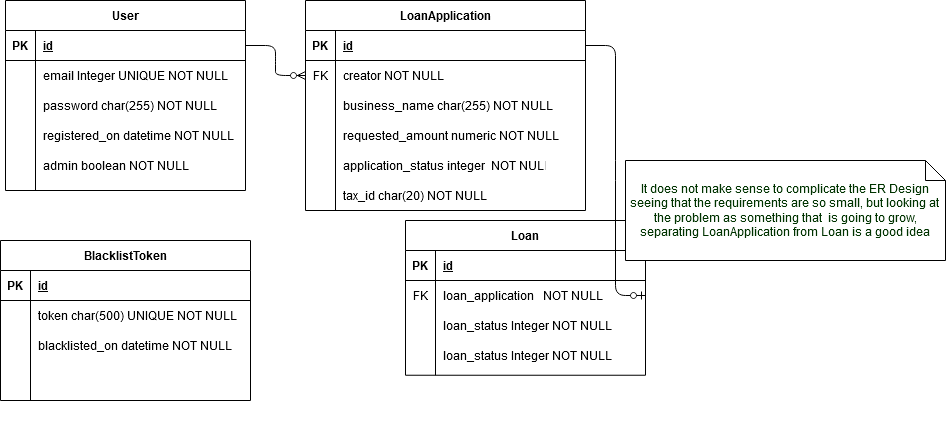

The diagram above was exported from draw.io. Its source (the exported page's mxGraphModel, read from the mxfile embedded in the PNG):
<mxGraphModel dx="868" dy="451" grid="1" gridSize="10" guides="1" tooltips="1" connect="1" arrows="1" fold="1" page="1" pageScale="1" pageWidth="850" pageHeight="1100" math="0" shadow="0">
  <root>
    <mxCell id="7u7YUbSh7VsoA6zq8C17-0" />
    <mxCell id="7u7YUbSh7VsoA6zq8C17-1" parent="7u7YUbSh7VsoA6zq8C17-0" />
    <mxCell id="rcw4VwydQpYuOIb7hx60-1" value="BlacklistToken" style="shape=table;startSize=30;container=1;collapsible=1;childLayout=tableLayout;fixedRows=1;rowLines=0;fontStyle=1;align=center;resizeLast=1;" parent="7u7YUbSh7VsoA6zq8C17-1" vertex="1">
      <mxGeometry x="35" y="280" width="250" height="160" as="geometry" />
    </mxCell>
    <mxCell id="rcw4VwydQpYuOIb7hx60-2" value="" style="shape=partialRectangle;collapsible=0;dropTarget=0;pointerEvents=0;fillColor=none;top=0;left=0;bottom=1;right=0;points=[[0,0.5],[1,0.5]];portConstraint=eastwest;" parent="rcw4VwydQpYuOIb7hx60-1" vertex="1">
      <mxGeometry y="30" width="250" height="30" as="geometry" />
    </mxCell>
    <mxCell id="rcw4VwydQpYuOIb7hx60-3" value="PK" style="shape=partialRectangle;connectable=0;fillColor=none;top=0;left=0;bottom=0;right=0;fontStyle=1;overflow=hidden;" parent="rcw4VwydQpYuOIb7hx60-2" vertex="1">
      <mxGeometry width="30" height="30" as="geometry" />
    </mxCell>
    <mxCell id="rcw4VwydQpYuOIb7hx60-4" value="id" style="shape=partialRectangle;connectable=0;fillColor=none;top=0;left=0;bottom=0;right=0;align=left;spacingLeft=6;fontStyle=5;overflow=hidden;" parent="rcw4VwydQpYuOIb7hx60-2" vertex="1">
      <mxGeometry x="30" width="220" height="30" as="geometry" />
    </mxCell>
    <mxCell id="rcw4VwydQpYuOIb7hx60-8" value="" style="shape=partialRectangle;collapsible=0;dropTarget=0;pointerEvents=0;fillColor=none;top=0;left=0;bottom=0;right=0;points=[[0,0.5],[1,0.5]];portConstraint=eastwest;" parent="rcw4VwydQpYuOIb7hx60-1" vertex="1">
      <mxGeometry y="60" width="250" height="30" as="geometry" />
    </mxCell>
    <mxCell id="rcw4VwydQpYuOIb7hx60-9" value="" style="shape=partialRectangle;connectable=0;fillColor=none;top=0;left=0;bottom=0;right=0;editable=1;overflow=hidden;" parent="rcw4VwydQpYuOIb7hx60-8" vertex="1">
      <mxGeometry width="30" height="30" as="geometry" />
    </mxCell>
    <mxCell id="rcw4VwydQpYuOIb7hx60-10" value="token char(500) UNIQUE NOT NULL" style="shape=partialRectangle;connectable=0;fillColor=none;top=0;left=0;bottom=0;right=0;align=left;spacingLeft=6;overflow=hidden;" parent="rcw4VwydQpYuOIb7hx60-8" vertex="1">
      <mxGeometry x="30" width="220" height="30" as="geometry" />
    </mxCell>
    <mxCell id="rcw4VwydQpYuOIb7hx60-11" value="" style="shape=partialRectangle;collapsible=0;dropTarget=0;pointerEvents=0;fillColor=none;top=0;left=0;bottom=0;right=0;points=[[0,0.5],[1,0.5]];portConstraint=eastwest;" parent="rcw4VwydQpYuOIb7hx60-1" vertex="1">
      <mxGeometry y="90" width="250" height="30" as="geometry" />
    </mxCell>
    <mxCell id="rcw4VwydQpYuOIb7hx60-12" value="" style="shape=partialRectangle;connectable=0;fillColor=none;top=0;left=0;bottom=0;right=0;editable=1;overflow=hidden;" parent="rcw4VwydQpYuOIb7hx60-11" vertex="1">
      <mxGeometry width="30" height="30" as="geometry" />
    </mxCell>
    <mxCell id="rcw4VwydQpYuOIb7hx60-13" value="blacklisted_on datetime NOT NULL" style="shape=partialRectangle;connectable=0;fillColor=none;top=0;left=0;bottom=0;right=0;align=left;spacingLeft=6;overflow=hidden;" parent="rcw4VwydQpYuOIb7hx60-11" vertex="1">
      <mxGeometry x="30" width="220" height="30" as="geometry" />
    </mxCell>
    <mxCell id="rcw4VwydQpYuOIb7hx60-14" value="" style="group" parent="7u7YUbSh7VsoA6zq8C17-1" vertex="1" connectable="0">
      <mxGeometry x="40" y="40" width="240" height="190" as="geometry" />
    </mxCell>
    <mxCell id="7u7YUbSh7VsoA6zq8C17-2" value="User" style="shape=table;startSize=30;container=1;collapsible=1;childLayout=tableLayout;fixedRows=1;rowLines=0;fontStyle=1;align=center;resizeLast=1;" parent="rcw4VwydQpYuOIb7hx60-14" vertex="1">
      <mxGeometry width="240" height="190" as="geometry" />
    </mxCell>
    <mxCell id="7u7YUbSh7VsoA6zq8C17-3" value="" style="shape=partialRectangle;collapsible=0;dropTarget=0;pointerEvents=0;fillColor=none;top=0;left=0;bottom=1;right=0;points=[[0,0.5],[1,0.5]];portConstraint=eastwest;" parent="7u7YUbSh7VsoA6zq8C17-2" vertex="1">
      <mxGeometry y="30" width="240" height="30" as="geometry" />
    </mxCell>
    <mxCell id="7u7YUbSh7VsoA6zq8C17-4" value="PK" style="shape=partialRectangle;connectable=0;fillColor=none;top=0;left=0;bottom=0;right=0;fontStyle=1;overflow=hidden;" parent="7u7YUbSh7VsoA6zq8C17-3" vertex="1">
      <mxGeometry width="30" height="30" as="geometry" />
    </mxCell>
    <mxCell id="7u7YUbSh7VsoA6zq8C17-5" value="id" style="shape=partialRectangle;connectable=0;fillColor=none;top=0;left=0;bottom=0;right=0;align=left;spacingLeft=6;fontStyle=5;overflow=hidden;" parent="7u7YUbSh7VsoA6zq8C17-3" vertex="1">
      <mxGeometry x="30" width="210" height="30" as="geometry" />
    </mxCell>
    <mxCell id="7u7YUbSh7VsoA6zq8C17-6" value="" style="shape=partialRectangle;collapsible=0;dropTarget=0;pointerEvents=0;fillColor=none;top=0;left=0;bottom=0;right=0;points=[[0,0.5],[1,0.5]];portConstraint=eastwest;" parent="7u7YUbSh7VsoA6zq8C17-2" vertex="1">
      <mxGeometry y="60" width="240" height="30" as="geometry" />
    </mxCell>
    <mxCell id="7u7YUbSh7VsoA6zq8C17-7" value="" style="shape=partialRectangle;connectable=0;fillColor=none;top=0;left=0;bottom=0;right=0;editable=1;overflow=hidden;" parent="7u7YUbSh7VsoA6zq8C17-6" vertex="1">
      <mxGeometry width="30" height="30" as="geometry" />
    </mxCell>
    <mxCell id="7u7YUbSh7VsoA6zq8C17-8" value="email Integer UNIQUE NOT NULL" style="shape=partialRectangle;connectable=0;fillColor=none;top=0;left=0;bottom=0;right=0;align=left;spacingLeft=6;overflow=hidden;" parent="7u7YUbSh7VsoA6zq8C17-6" vertex="1">
      <mxGeometry x="30" width="210" height="30" as="geometry" />
    </mxCell>
    <mxCell id="7u7YUbSh7VsoA6zq8C17-9" value="" style="shape=partialRectangle;collapsible=0;dropTarget=0;pointerEvents=0;fillColor=none;top=0;left=0;bottom=0;right=0;points=[[0,0.5],[1,0.5]];portConstraint=eastwest;" parent="7u7YUbSh7VsoA6zq8C17-2" vertex="1">
      <mxGeometry y="90" width="240" height="30" as="geometry" />
    </mxCell>
    <mxCell id="7u7YUbSh7VsoA6zq8C17-10" value="" style="shape=partialRectangle;connectable=0;fillColor=none;top=0;left=0;bottom=0;right=0;editable=1;overflow=hidden;" parent="7u7YUbSh7VsoA6zq8C17-9" vertex="1">
      <mxGeometry width="30" height="30" as="geometry" />
    </mxCell>
    <mxCell id="7u7YUbSh7VsoA6zq8C17-11" value="password char(255) NOT NULL" style="shape=partialRectangle;connectable=0;fillColor=none;top=0;left=0;bottom=0;right=0;align=left;spacingLeft=6;overflow=hidden;" parent="7u7YUbSh7VsoA6zq8C17-9" vertex="1">
      <mxGeometry x="30" width="210" height="30" as="geometry" />
    </mxCell>
    <mxCell id="7u7YUbSh7VsoA6zq8C17-12" value="" style="shape=partialRectangle;collapsible=0;dropTarget=0;pointerEvents=0;fillColor=none;top=0;left=0;bottom=0;right=0;points=[[0,0.5],[1,0.5]];portConstraint=eastwest;" parent="7u7YUbSh7VsoA6zq8C17-2" vertex="1">
      <mxGeometry y="120" width="240" height="30" as="geometry" />
    </mxCell>
    <mxCell id="7u7YUbSh7VsoA6zq8C17-13" value="" style="shape=partialRectangle;connectable=0;fillColor=none;top=0;left=0;bottom=0;right=0;editable=1;overflow=hidden;" parent="7u7YUbSh7VsoA6zq8C17-12" vertex="1">
      <mxGeometry width="30" height="30" as="geometry" />
    </mxCell>
    <mxCell id="7u7YUbSh7VsoA6zq8C17-14" value="registered_on datetime NOT NULL" style="shape=partialRectangle;connectable=0;fillColor=none;top=0;left=0;bottom=0;right=0;align=left;spacingLeft=6;overflow=hidden;" parent="7u7YUbSh7VsoA6zq8C17-12" vertex="1">
      <mxGeometry x="30" width="210" height="30" as="geometry" />
    </mxCell>
    <mxCell id="rcw4VwydQpYuOIb7hx60-0" value="admin boolean NOT NULL" style="shape=partialRectangle;connectable=0;fillColor=none;top=0;left=0;bottom=0;right=0;align=left;spacingLeft=6;overflow=hidden;" parent="rcw4VwydQpYuOIb7hx60-14" vertex="1">
      <mxGeometry x="30" y="150" width="210" height="30" as="geometry" />
    </mxCell>
    <mxCell id="rcw4VwydQpYuOIb7hx60-15" value="" style="group" parent="7u7YUbSh7VsoA6zq8C17-1" vertex="1" connectable="0">
      <mxGeometry x="340" y="40" width="280" height="210" as="geometry" />
    </mxCell>
    <mxCell id="rcw4VwydQpYuOIb7hx60-16" value="LoanApplication" style="shape=table;startSize=30;container=1;collapsible=1;childLayout=tableLayout;fixedRows=1;rowLines=0;fontStyle=1;align=center;resizeLast=1;" parent="rcw4VwydQpYuOIb7hx60-15" vertex="1">
      <mxGeometry width="280" height="210" as="geometry" />
    </mxCell>
    <mxCell id="rcw4VwydQpYuOIb7hx60-17" value="" style="shape=partialRectangle;collapsible=0;dropTarget=0;pointerEvents=0;fillColor=none;top=0;left=0;bottom=1;right=0;points=[[0,0.5],[1,0.5]];portConstraint=eastwest;" parent="rcw4VwydQpYuOIb7hx60-16" vertex="1">
      <mxGeometry y="30" width="280" height="30" as="geometry" />
    </mxCell>
    <mxCell id="rcw4VwydQpYuOIb7hx60-18" value="PK" style="shape=partialRectangle;connectable=0;fillColor=none;top=0;left=0;bottom=0;right=0;fontStyle=1;overflow=hidden;" parent="rcw4VwydQpYuOIb7hx60-17" vertex="1">
      <mxGeometry width="30" height="30" as="geometry" />
    </mxCell>
    <mxCell id="rcw4VwydQpYuOIb7hx60-19" value="id" style="shape=partialRectangle;connectable=0;fillColor=none;top=0;left=0;bottom=0;right=0;align=left;spacingLeft=6;fontStyle=5;overflow=hidden;" parent="rcw4VwydQpYuOIb7hx60-17" vertex="1">
      <mxGeometry x="30" width="250" height="30" as="geometry" />
    </mxCell>
    <mxCell id="rcw4VwydQpYuOIb7hx60-20" value="" style="shape=partialRectangle;collapsible=0;dropTarget=0;pointerEvents=0;fillColor=none;top=0;left=0;bottom=0;right=0;points=[[0,0.5],[1,0.5]];portConstraint=eastwest;" parent="rcw4VwydQpYuOIb7hx60-16" vertex="1">
      <mxGeometry y="60" width="280" height="30" as="geometry" />
    </mxCell>
    <mxCell id="rcw4VwydQpYuOIb7hx60-21" value="FK" style="shape=partialRectangle;connectable=0;fillColor=none;top=0;left=0;bottom=0;right=0;editable=1;overflow=hidden;" parent="rcw4VwydQpYuOIb7hx60-20" vertex="1">
      <mxGeometry width="30" height="30" as="geometry" />
    </mxCell>
    <mxCell id="rcw4VwydQpYuOIb7hx60-22" value="creator NOT NULL" style="shape=partialRectangle;connectable=0;fillColor=none;top=0;left=0;bottom=0;right=0;align=left;spacingLeft=6;overflow=hidden;" parent="rcw4VwydQpYuOIb7hx60-20" vertex="1">
      <mxGeometry x="30" width="250" height="30" as="geometry" />
    </mxCell>
    <mxCell id="rcw4VwydQpYuOIb7hx60-23" value="" style="shape=partialRectangle;collapsible=0;dropTarget=0;pointerEvents=0;fillColor=none;top=0;left=0;bottom=0;right=0;points=[[0,0.5],[1,0.5]];portConstraint=eastwest;" parent="rcw4VwydQpYuOIb7hx60-16" vertex="1">
      <mxGeometry y="90" width="280" height="30" as="geometry" />
    </mxCell>
    <mxCell id="rcw4VwydQpYuOIb7hx60-24" value="" style="shape=partialRectangle;connectable=0;fillColor=none;top=0;left=0;bottom=0;right=0;editable=1;overflow=hidden;" parent="rcw4VwydQpYuOIb7hx60-23" vertex="1">
      <mxGeometry width="30" height="30" as="geometry" />
    </mxCell>
    <mxCell id="rcw4VwydQpYuOIb7hx60-25" value="business_name char(255) NOT NULL" style="shape=partialRectangle;connectable=0;fillColor=none;top=0;left=0;bottom=0;right=0;align=left;spacingLeft=6;overflow=hidden;" parent="rcw4VwydQpYuOIb7hx60-23" vertex="1">
      <mxGeometry x="30" width="250" height="30" as="geometry" />
    </mxCell>
    <mxCell id="rcw4VwydQpYuOIb7hx60-26" value="" style="shape=partialRectangle;collapsible=0;dropTarget=0;pointerEvents=0;fillColor=none;top=0;left=0;bottom=0;right=0;points=[[0,0.5],[1,0.5]];portConstraint=eastwest;" parent="rcw4VwydQpYuOIb7hx60-16" vertex="1">
      <mxGeometry y="120" width="280" height="30" as="geometry" />
    </mxCell>
    <mxCell id="rcw4VwydQpYuOIb7hx60-27" value="" style="shape=partialRectangle;connectable=0;fillColor=none;top=0;left=0;bottom=0;right=0;editable=1;overflow=hidden;" parent="rcw4VwydQpYuOIb7hx60-26" vertex="1">
      <mxGeometry width="30" height="30" as="geometry" />
    </mxCell>
    <mxCell id="rcw4VwydQpYuOIb7hx60-28" value="requested_amount numeric NOT NULL" style="shape=partialRectangle;connectable=0;fillColor=none;top=0;left=0;bottom=0;right=0;align=left;spacingLeft=6;overflow=hidden;" parent="rcw4VwydQpYuOIb7hx60-26" vertex="1">
      <mxGeometry x="30" width="250" height="30" as="geometry" />
    </mxCell>
    <mxCell id="rcw4VwydQpYuOIb7hx60-29" value="application_status integer  NOT NULL" style="shape=partialRectangle;connectable=0;fillColor=none;top=0;left=0;bottom=0;right=0;align=left;spacingLeft=6;overflow=hidden;" parent="rcw4VwydQpYuOIb7hx60-15" vertex="1">
      <mxGeometry x="30" y="150" width="210" height="30" as="geometry" />
    </mxCell>
    <mxCell id="rcw4VwydQpYuOIb7hx60-50" value="tax_id char(20) NOT NULL" style="shape=partialRectangle;connectable=0;fillColor=none;top=0;left=0;bottom=0;right=0;align=left;spacingLeft=6;overflow=hidden;" parent="rcw4VwydQpYuOIb7hx60-15" vertex="1">
      <mxGeometry x="30" y="180" width="250" height="30" as="geometry" />
    </mxCell>
    <mxCell id="rcw4VwydQpYuOIb7hx60-49" value="" style="group" parent="7u7YUbSh7VsoA6zq8C17-1" vertex="1" connectable="0">
      <mxGeometry x="440" y="210" width="540" height="260" as="geometry" />
    </mxCell>
    <mxCell id="rcw4VwydQpYuOIb7hx60-54" value="" style="group" parent="rcw4VwydQpYuOIb7hx60-49" vertex="1" connectable="0">
      <mxGeometry y="-10" width="540" height="270" as="geometry" />
    </mxCell>
    <mxCell id="rcw4VwydQpYuOIb7hx60-30" value="" style="group" parent="rcw4VwydQpYuOIb7hx60-54" vertex="1" connectable="0">
      <mxGeometry y="60" width="240" height="210" as="geometry" />
    </mxCell>
    <mxCell id="rcw4VwydQpYuOIb7hx60-31" value="Loan" style="shape=table;startSize=30;container=1;collapsible=1;childLayout=tableLayout;fixedRows=1;rowLines=0;fontStyle=1;align=center;resizeLast=1;" parent="rcw4VwydQpYuOIb7hx60-30" vertex="1">
      <mxGeometry width="240" height="154.73684210526318" as="geometry" />
    </mxCell>
    <mxCell id="rcw4VwydQpYuOIb7hx60-32" value="" style="shape=partialRectangle;collapsible=0;dropTarget=0;pointerEvents=0;fillColor=none;top=0;left=0;bottom=1;right=0;points=[[0,0.5],[1,0.5]];portConstraint=eastwest;" parent="rcw4VwydQpYuOIb7hx60-31" vertex="1">
      <mxGeometry y="30" width="240" height="30" as="geometry" />
    </mxCell>
    <mxCell id="rcw4VwydQpYuOIb7hx60-33" value="PK" style="shape=partialRectangle;connectable=0;fillColor=none;top=0;left=0;bottom=0;right=0;fontStyle=1;overflow=hidden;" parent="rcw4VwydQpYuOIb7hx60-32" vertex="1">
      <mxGeometry width="30" height="30" as="geometry" />
    </mxCell>
    <mxCell id="rcw4VwydQpYuOIb7hx60-34" value="id" style="shape=partialRectangle;connectable=0;fillColor=none;top=0;left=0;bottom=0;right=0;align=left;spacingLeft=6;fontStyle=5;overflow=hidden;" parent="rcw4VwydQpYuOIb7hx60-32" vertex="1">
      <mxGeometry x="30" width="210" height="30" as="geometry" />
    </mxCell>
    <mxCell id="rcw4VwydQpYuOIb7hx60-35" value="" style="shape=partialRectangle;collapsible=0;dropTarget=0;pointerEvents=0;fillColor=none;top=0;left=0;bottom=0;right=0;points=[[0,0.5],[1,0.5]];portConstraint=eastwest;" parent="rcw4VwydQpYuOIb7hx60-31" vertex="1">
      <mxGeometry y="60" width="240" height="30" as="geometry" />
    </mxCell>
    <mxCell id="rcw4VwydQpYuOIb7hx60-36" value="FK" style="shape=partialRectangle;connectable=0;fillColor=none;top=0;left=0;bottom=0;right=0;editable=1;overflow=hidden;" parent="rcw4VwydQpYuOIb7hx60-35" vertex="1">
      <mxGeometry width="30" height="30" as="geometry" />
    </mxCell>
    <mxCell id="rcw4VwydQpYuOIb7hx60-37" value="loan_application   NOT NULL" style="shape=partialRectangle;connectable=0;fillColor=none;top=0;left=0;bottom=0;right=0;align=left;spacingLeft=6;overflow=hidden;" parent="rcw4VwydQpYuOIb7hx60-35" vertex="1">
      <mxGeometry x="30" width="210" height="30" as="geometry" />
    </mxCell>
    <mxCell id="rcw4VwydQpYuOIb7hx60-38" value="" style="shape=partialRectangle;collapsible=0;dropTarget=0;pointerEvents=0;fillColor=none;top=0;left=0;bottom=0;right=0;points=[[0,0.5],[1,0.5]];portConstraint=eastwest;" parent="rcw4VwydQpYuOIb7hx60-31" vertex="1">
      <mxGeometry y="90" width="240" height="30" as="geometry" />
    </mxCell>
    <mxCell id="rcw4VwydQpYuOIb7hx60-39" value="" style="shape=partialRectangle;connectable=0;fillColor=none;top=0;left=0;bottom=0;right=0;editable=1;overflow=hidden;" parent="rcw4VwydQpYuOIb7hx60-38" vertex="1">
      <mxGeometry width="30" height="30" as="geometry" />
    </mxCell>
    <mxCell id="rcw4VwydQpYuOIb7hx60-40" value="loan_status Integer NOT NULL" style="shape=partialRectangle;connectable=0;fillColor=none;top=0;left=0;bottom=0;right=0;align=left;spacingLeft=6;overflow=hidden;" parent="rcw4VwydQpYuOIb7hx60-38" vertex="1">
      <mxGeometry x="30" width="210" height="30" as="geometry" />
    </mxCell>
    <mxCell id="rcw4VwydQpYuOIb7hx60-47" value="loan_status Integer NOT NULL" style="shape=partialRectangle;connectable=0;fillColor=none;top=0;left=0;bottom=0;right=0;align=left;spacingLeft=6;overflow=hidden;" parent="rcw4VwydQpYuOIb7hx60-30" vertex="1">
      <mxGeometry x="30" y="120" width="210" height="30" as="geometry" />
    </mxCell>
    <mxCell id="rcw4VwydQpYuOIb7hx60-48" value="&lt;div&gt;It does not make sense to complicate the ER Design &lt;br&gt;&lt;/div&gt;&lt;div&gt;seeing that the requirements are so small, but looking at &lt;br&gt;&lt;/div&gt;&lt;div&gt;the problem as something that&amp;nbsp; is going to grow, separating LoanApplication from Loan is a good idea&lt;/div&gt;" style="shape=note;size=20;whiteSpace=wrap;html=1;fontColor=#003300;" parent="rcw4VwydQpYuOIb7hx60-54" vertex="1">
      <mxGeometry x="220" width="320" height="100" as="geometry" />
    </mxCell>
    <mxCell id="rcw4VwydQpYuOIb7hx60-52" value="" style="edgeStyle=entityRelationEdgeStyle;fontSize=12;html=1;endArrow=ERzeroToMany;endFill=1;exitX=1;exitY=0.5;exitDx=0;exitDy=0;entryX=0;entryY=0.5;entryDx=0;entryDy=0;" parent="7u7YUbSh7VsoA6zq8C17-1" source="7u7YUbSh7VsoA6zq8C17-3" target="rcw4VwydQpYuOIb7hx60-20" edge="1">
      <mxGeometry width="100" height="100" relative="1" as="geometry">
        <mxPoint x="360" y="280" as="sourcePoint" />
        <mxPoint x="460" y="180" as="targetPoint" />
      </mxGeometry>
    </mxCell>
    <mxCell id="rcw4VwydQpYuOIb7hx60-53" value="" style="edgeStyle=entityRelationEdgeStyle;fontSize=12;html=1;endArrow=ERzeroToOne;endFill=1;exitX=1;exitY=0.5;exitDx=0;exitDy=0;entryX=1;entryY=0.5;entryDx=0;entryDy=0;rounded=1;" parent="7u7YUbSh7VsoA6zq8C17-1" source="rcw4VwydQpYuOIb7hx60-17" target="rcw4VwydQpYuOIb7hx60-35" edge="1">
      <mxGeometry width="100" height="100" relative="1" as="geometry">
        <mxPoint x="290" y="280" as="sourcePoint" />
        <mxPoint x="390" y="180" as="targetPoint" />
      </mxGeometry>
    </mxCell>
  </root>
</mxGraphModel>